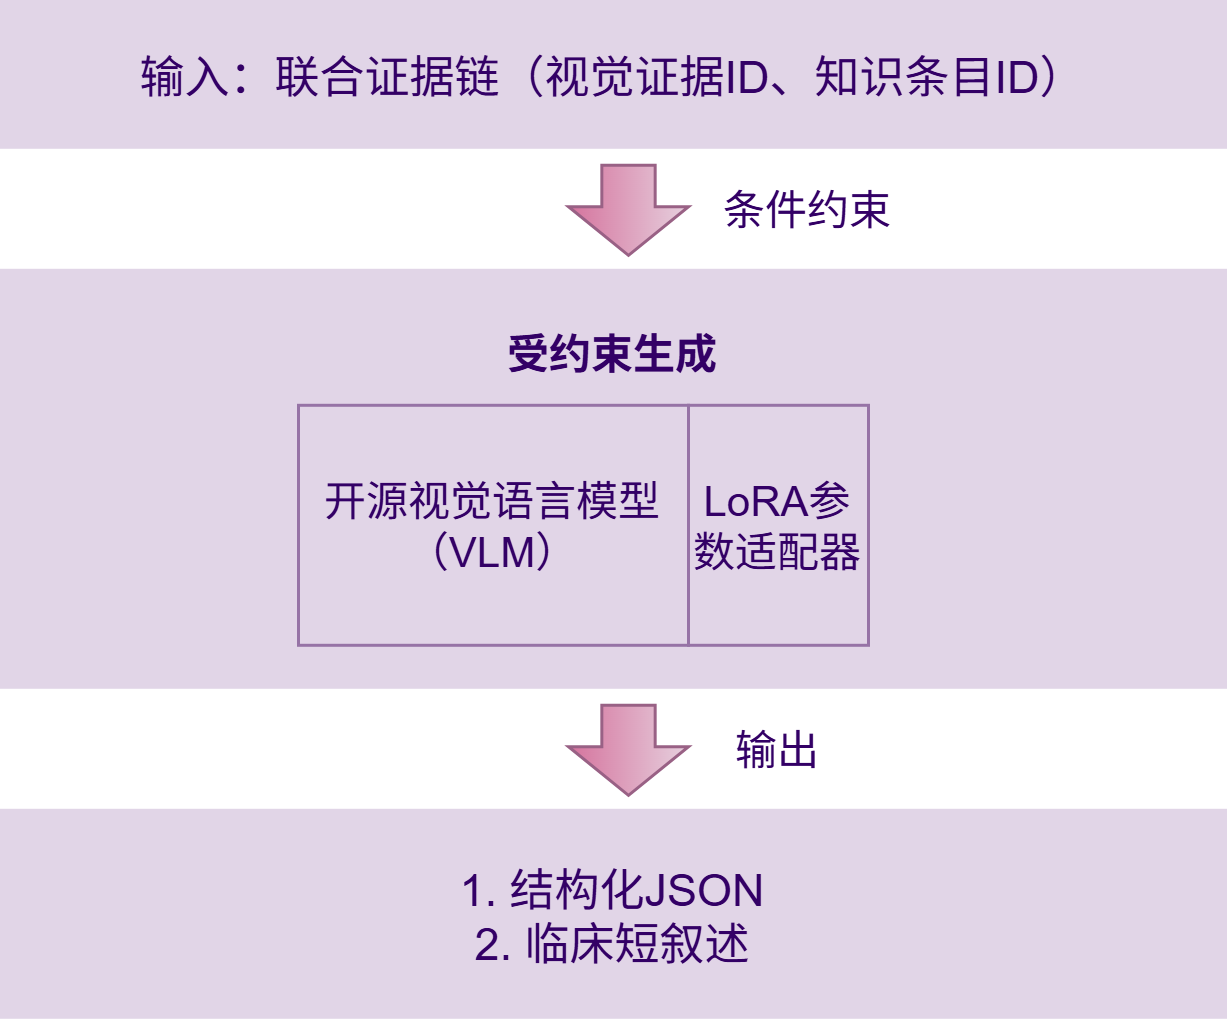

The diagram above was exported from draw.io. Its source (the exported page's mxGraphModel, read from the mxfile embedded in the PNG):
<mxGraphModel dx="1165" dy="694" grid="1" gridSize="10" guides="1" tooltips="1" connect="1" arrows="1" fold="1" page="1" pageScale="1" pageWidth="827" pageHeight="1169" math="0" shadow="0">
  <root>
    <mxCell id="0" />
    <mxCell id="1" parent="0" />
    <mxCell id="ZqJYPQ37I1GbUcN2g2lc-1" parent="1" style="rounded=0;whiteSpace=wrap;html=1;fontSize=15;fillColor=#e1d5e7;strokeColor=none;fontColor=#330066;" value="输入：联合证据链（视觉证据ID、知识条目ID）" vertex="1">
      <mxGeometry height="50" width="410" x="40" y="40" as="geometry" />
    </mxCell>
    <mxCell id="ZqJYPQ37I1GbUcN2g2lc-2" parent="1" style="rounded=0;whiteSpace=wrap;html=1;fontSize=15;fillColor=#e1d5e7;strokeColor=none;" value="" vertex="1">
      <mxGeometry height="140" width="410" x="40" y="130" as="geometry" />
    </mxCell>
    <mxCell id="ZqJYPQ37I1GbUcN2g2lc-3" parent="1" style="text;html=1;whiteSpace=wrap;strokeColor=none;fillColor=none;align=center;verticalAlign=middle;rounded=0;fontSize=14;fontStyle=1;fontColor=#330066;" value="受约束生成" vertex="1">
      <mxGeometry height="40" width="150" x="170" y="138" as="geometry" />
    </mxCell>
    <mxCell id="ZqJYPQ37I1GbUcN2g2lc-5" parent="1" style="rounded=1;whiteSpace=wrap;html=1;fontSize=14;arcSize=0;fillColor=#e1d5e7;strokeColor=#9673a6;fontStyle=0;fontColor=#330066;" value="LoRA参数适配器" vertex="1">
      <mxGeometry height="80" width="60" x="270" y="175" as="geometry" />
    </mxCell>
    <mxCell id="ZqJYPQ37I1GbUcN2g2lc-6" parent="1" style="rounded=1;whiteSpace=wrap;html=1;fontSize=14;arcSize=0;fillColor=#e1d5e7;strokeColor=#9673a6;fontStyle=0;fontColor=#330066;" value="开源视觉语言模型（VLM）" vertex="1">
      <mxGeometry height="80" width="130" x="140" y="175" as="geometry" />
    </mxCell>
    <mxCell id="ZqJYPQ37I1GbUcN2g2lc-7" parent="1" style="rounded=0;whiteSpace=wrap;html=1;fontSize=15;fillColor=#e1d5e7;strokeColor=none;fontColor=#330066;" value="1. 结构化JSON&lt;br&gt;2. 临床短叙述" vertex="1">
      <mxGeometry height="70" width="410" x="40" y="310" as="geometry" />
    </mxCell>
    <mxCell id="ZqJYPQ37I1GbUcN2g2lc-10" parent="1" style="text;html=1;whiteSpace=wrap;strokeColor=none;fillColor=none;align=center;verticalAlign=middle;rounded=0;fontSize=14;fontColor=#330066;" value="条件约束" vertex="1">
      <mxGeometry height="30" width="60" x="280" y="95" as="geometry" />
    </mxCell>
    <mxCell id="ZA_3NhdIKnoaZYyHuGFB-1" parent="1" style="shape=singleArrow;whiteSpace=wrap;html=1;direction=south;arrowWidth=0.4444444444444457;arrowSize=0.5395833333333314;fillColor=#e6d0de;gradientColor=#d5739d;strokeColor=#996185;" value="" vertex="1">
      <mxGeometry height="30" width="40" x="230" y="95" as="geometry" />
    </mxCell>
    <mxCell id="ZA_3NhdIKnoaZYyHuGFB-2" parent="1" style="shape=singleArrow;whiteSpace=wrap;html=1;direction=south;arrowWidth=0.4444444444444457;arrowSize=0.5395833333333314;fillColor=#e6d0de;gradientColor=#d5739d;strokeColor=#996185;" value="" vertex="1">
      <mxGeometry height="30" width="40" x="230" y="275" as="geometry" />
    </mxCell>
    <mxCell id="ZA_3NhdIKnoaZYyHuGFB-3" parent="1" style="text;html=1;whiteSpace=wrap;strokeColor=none;fillColor=none;align=center;verticalAlign=middle;rounded=0;fontSize=14;fontColor=#330066;" value="输出" vertex="1">
      <mxGeometry height="30" width="60" x="270" y="275" as="geometry" />
    </mxCell>
  </root>
</mxGraphModel>